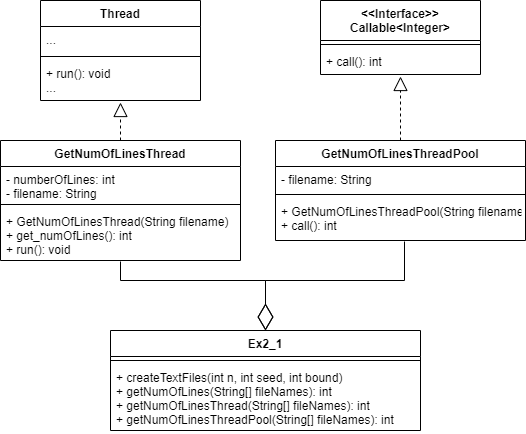

The diagram above was exported from draw.io. Its source (the exported page's mxGraphModel, read from the mxfile embedded in the PNG):
<mxGraphModel dx="1339" dy="611" grid="1" gridSize="10" guides="1" tooltips="1" connect="1" arrows="1" fold="1" page="1" pageScale="1" pageWidth="827" pageHeight="1169" math="0" shadow="0">
  <root>
    <mxCell id="0" />
    <mxCell id="1" parent="0" />
    <mxCell id="XGcU9sPWTmBplYvzmSpi-1" value="Thread" style="swimlane;fontStyle=1;align=center;verticalAlign=top;childLayout=stackLayout;horizontal=1;startSize=26;horizontalStack=0;resizeParent=1;resizeParentMax=0;resizeLast=0;collapsible=1;marginBottom=0;" vertex="1" parent="1">
      <mxGeometry x="320" y="120" width="160" height="100" as="geometry" />
    </mxCell>
    <mxCell id="XGcU9sPWTmBplYvzmSpi-2" value="..." style="text;strokeColor=none;fillColor=none;align=left;verticalAlign=top;spacingLeft=4;spacingRight=4;overflow=hidden;rotatable=0;points=[[0,0.5],[1,0.5]];portConstraint=eastwest;" vertex="1" parent="XGcU9sPWTmBplYvzmSpi-1">
      <mxGeometry y="26" width="160" height="26" as="geometry" />
    </mxCell>
    <mxCell id="XGcU9sPWTmBplYvzmSpi-3" value="" style="line;strokeWidth=1;fillColor=none;align=left;verticalAlign=middle;spacingTop=-1;spacingLeft=3;spacingRight=3;rotatable=0;labelPosition=right;points=[];portConstraint=eastwest;strokeColor=inherit;" vertex="1" parent="XGcU9sPWTmBplYvzmSpi-1">
      <mxGeometry y="52" width="160" height="8" as="geometry" />
    </mxCell>
    <mxCell id="XGcU9sPWTmBplYvzmSpi-4" value="+ run(): void&#10;..." style="text;strokeColor=none;fillColor=none;align=left;verticalAlign=top;spacingLeft=4;spacingRight=4;overflow=hidden;rotatable=0;points=[[0,0.5],[1,0.5]];portConstraint=eastwest;" vertex="1" parent="XGcU9sPWTmBplYvzmSpi-1">
      <mxGeometry y="60" width="160" height="40" as="geometry" />
    </mxCell>
    <mxCell id="XGcU9sPWTmBplYvzmSpi-5" value="GetNumOfLinesThread" style="swimlane;fontStyle=1;align=center;verticalAlign=top;childLayout=stackLayout;horizontal=1;startSize=26;horizontalStack=0;resizeParent=1;resizeParentMax=0;resizeLast=0;collapsible=1;marginBottom=0;" vertex="1" parent="1">
      <mxGeometry x="280" y="260" width="240" height="120" as="geometry" />
    </mxCell>
    <mxCell id="XGcU9sPWTmBplYvzmSpi-6" value="- numberOfLines: int&#10;- filename: String" style="text;strokeColor=none;fillColor=none;align=left;verticalAlign=top;spacingLeft=4;spacingRight=4;overflow=hidden;rotatable=0;points=[[0,0.5],[1,0.5]];portConstraint=eastwest;" vertex="1" parent="XGcU9sPWTmBplYvzmSpi-5">
      <mxGeometry y="26" width="240" height="34" as="geometry" />
    </mxCell>
    <mxCell id="XGcU9sPWTmBplYvzmSpi-7" value="" style="line;strokeWidth=1;fillColor=none;align=left;verticalAlign=middle;spacingTop=-1;spacingLeft=3;spacingRight=3;rotatable=0;labelPosition=right;points=[];portConstraint=eastwest;strokeColor=inherit;" vertex="1" parent="XGcU9sPWTmBplYvzmSpi-5">
      <mxGeometry y="60" width="240" height="8" as="geometry" />
    </mxCell>
    <mxCell id="XGcU9sPWTmBplYvzmSpi-8" value="+ GetNumOfLinesThread(String filename)&#10;+ get_numOfLines(): int&#10;+ run(): void&#10;..." style="text;strokeColor=none;fillColor=none;align=left;verticalAlign=top;spacingLeft=4;spacingRight=4;overflow=hidden;rotatable=0;points=[[0,0.5],[1,0.5]];portConstraint=eastwest;" vertex="1" parent="XGcU9sPWTmBplYvzmSpi-5">
      <mxGeometry y="68" width="240" height="52" as="geometry" />
    </mxCell>
    <mxCell id="XGcU9sPWTmBplYvzmSpi-9" value="" style="endArrow=block;dashed=1;endFill=0;endSize=12;html=1;rounded=0;entryX=0.5;entryY=1.05;entryDx=0;entryDy=0;entryPerimeter=0;exitX=0.5;exitY=0;exitDx=0;exitDy=0;" edge="1" parent="1" source="XGcU9sPWTmBplYvzmSpi-5" target="XGcU9sPWTmBplYvzmSpi-4">
      <mxGeometry width="160" relative="1" as="geometry">
        <mxPoint x="330" y="390" as="sourcePoint" />
        <mxPoint x="490" y="390" as="targetPoint" />
      </mxGeometry>
    </mxCell>
    <mxCell id="XGcU9sPWTmBplYvzmSpi-10" value="&lt;&lt;Interface&gt;&gt;&#10;Callable&lt;Integer&gt;" style="swimlane;fontStyle=1;align=center;verticalAlign=top;childLayout=stackLayout;horizontal=1;startSize=40;horizontalStack=0;resizeParent=1;resizeParentMax=0;resizeLast=0;collapsible=1;marginBottom=0;" vertex="1" parent="1">
      <mxGeometry x="600" y="120" width="160" height="74" as="geometry" />
    </mxCell>
    <mxCell id="XGcU9sPWTmBplYvzmSpi-12" value="" style="line;strokeWidth=1;fillColor=none;align=left;verticalAlign=middle;spacingTop=-1;spacingLeft=3;spacingRight=3;rotatable=0;labelPosition=right;points=[];portConstraint=eastwest;strokeColor=inherit;" vertex="1" parent="XGcU9sPWTmBplYvzmSpi-10">
      <mxGeometry y="40" width="160" height="8" as="geometry" />
    </mxCell>
    <mxCell id="XGcU9sPWTmBplYvzmSpi-13" value="+ call(): int" style="text;strokeColor=none;fillColor=none;align=left;verticalAlign=top;spacingLeft=4;spacingRight=4;overflow=hidden;rotatable=0;points=[[0,0.5],[1,0.5]];portConstraint=eastwest;" vertex="1" parent="XGcU9sPWTmBplYvzmSpi-10">
      <mxGeometry y="48" width="160" height="26" as="geometry" />
    </mxCell>
    <mxCell id="XGcU9sPWTmBplYvzmSpi-14" value="GetNumOfLinesThreadPool" style="swimlane;fontStyle=1;align=center;verticalAlign=top;childLayout=stackLayout;horizontal=1;startSize=26;horizontalStack=0;resizeParent=1;resizeParentMax=0;resizeLast=0;collapsible=1;marginBottom=0;" vertex="1" parent="1">
      <mxGeometry x="555" y="260" width="250" height="100" as="geometry" />
    </mxCell>
    <mxCell id="XGcU9sPWTmBplYvzmSpi-15" value="- filename: String" style="text;strokeColor=none;fillColor=none;align=left;verticalAlign=top;spacingLeft=4;spacingRight=4;overflow=hidden;rotatable=0;points=[[0,0.5],[1,0.5]];portConstraint=eastwest;" vertex="1" parent="XGcU9sPWTmBplYvzmSpi-14">
      <mxGeometry y="26" width="250" height="24" as="geometry" />
    </mxCell>
    <mxCell id="XGcU9sPWTmBplYvzmSpi-16" value="" style="line;strokeWidth=1;fillColor=none;align=left;verticalAlign=middle;spacingTop=-1;spacingLeft=3;spacingRight=3;rotatable=0;labelPosition=right;points=[];portConstraint=eastwest;strokeColor=inherit;" vertex="1" parent="XGcU9sPWTmBplYvzmSpi-14">
      <mxGeometry y="50" width="250" height="8" as="geometry" />
    </mxCell>
    <mxCell id="XGcU9sPWTmBplYvzmSpi-17" value="+ GetNumOfLinesThreadPool(String filename)&#10;+ call(): int" style="text;strokeColor=none;fillColor=none;align=left;verticalAlign=top;spacingLeft=4;spacingRight=4;overflow=hidden;rotatable=0;points=[[0,0.5],[1,0.5]];portConstraint=eastwest;" vertex="1" parent="XGcU9sPWTmBplYvzmSpi-14">
      <mxGeometry y="58" width="250" height="42" as="geometry" />
    </mxCell>
    <mxCell id="XGcU9sPWTmBplYvzmSpi-18" value="" style="endArrow=block;dashed=1;endFill=0;endSize=12;html=1;rounded=0;entryX=0.5;entryY=1.077;entryDx=0;entryDy=0;entryPerimeter=0;" edge="1" parent="1" source="XGcU9sPWTmBplYvzmSpi-14" target="XGcU9sPWTmBplYvzmSpi-13">
      <mxGeometry width="160" relative="1" as="geometry">
        <mxPoint x="410" y="350" as="sourcePoint" />
        <mxPoint x="680" y="190" as="targetPoint" />
      </mxGeometry>
    </mxCell>
    <mxCell id="XGcU9sPWTmBplYvzmSpi-19" value="Ex2_1" style="swimlane;fontStyle=1;align=center;verticalAlign=top;childLayout=stackLayout;horizontal=1;startSize=26;horizontalStack=0;resizeParent=1;resizeParentMax=0;resizeLast=0;collapsible=1;marginBottom=0;" vertex="1" parent="1">
      <mxGeometry x="390" y="450" width="310" height="100" as="geometry" />
    </mxCell>
    <mxCell id="XGcU9sPWTmBplYvzmSpi-21" value="" style="line;strokeWidth=1;fillColor=none;align=left;verticalAlign=middle;spacingTop=-1;spacingLeft=3;spacingRight=3;rotatable=0;labelPosition=right;points=[];portConstraint=eastwest;strokeColor=inherit;" vertex="1" parent="XGcU9sPWTmBplYvzmSpi-19">
      <mxGeometry y="26" width="310" height="8" as="geometry" />
    </mxCell>
    <mxCell id="XGcU9sPWTmBplYvzmSpi-22" value="+ createTextFiles(int n, int seed, int bound)&#10;+ getNumOfLines(String[] fileNames): int&#10;+ getNumOfLinesThread(String[] fileNames): int&#10;+ getNumOfLinesThreadPool(String[] fileNames): int" style="text;strokeColor=none;fillColor=none;align=left;verticalAlign=top;spacingLeft=4;spacingRight=4;overflow=hidden;rotatable=0;points=[[0,0.5],[1,0.5]];portConstraint=eastwest;" vertex="1" parent="XGcU9sPWTmBplYvzmSpi-19">
      <mxGeometry y="34" width="310" height="66" as="geometry" />
    </mxCell>
    <mxCell id="XGcU9sPWTmBplYvzmSpi-26" value="" style="endArrow=diamondThin;endFill=0;endSize=24;html=1;rounded=0;entryX=0.5;entryY=0;entryDx=0;entryDy=0;exitX=0.5;exitY=1.019;exitDx=0;exitDy=0;exitPerimeter=0;" edge="1" parent="1" source="XGcU9sPWTmBplYvzmSpi-8" target="XGcU9sPWTmBplYvzmSpi-19">
      <mxGeometry width="160" relative="1" as="geometry">
        <mxPoint x="400" y="460" as="sourcePoint" />
        <mxPoint x="490" y="440" as="targetPoint" />
        <Array as="points">
          <mxPoint x="400" y="400" />
          <mxPoint x="545" y="400" />
        </Array>
      </mxGeometry>
    </mxCell>
    <mxCell id="XGcU9sPWTmBplYvzmSpi-27" value="" style="endArrow=diamondThin;endFill=0;endSize=24;html=1;rounded=0;entryX=0.5;entryY=0;entryDx=0;entryDy=0;exitX=0.516;exitY=1.024;exitDx=0;exitDy=0;exitPerimeter=0;" edge="1" parent="1" source="XGcU9sPWTmBplYvzmSpi-17" target="XGcU9sPWTmBplYvzmSpi-19">
      <mxGeometry width="160" relative="1" as="geometry">
        <mxPoint x="410" y="470" as="sourcePoint" />
        <mxPoint x="555" y="580" as="targetPoint" />
        <Array as="points">
          <mxPoint x="684" y="400" />
          <mxPoint x="545" y="400" />
        </Array>
      </mxGeometry>
    </mxCell>
  </root>
</mxGraphModel>